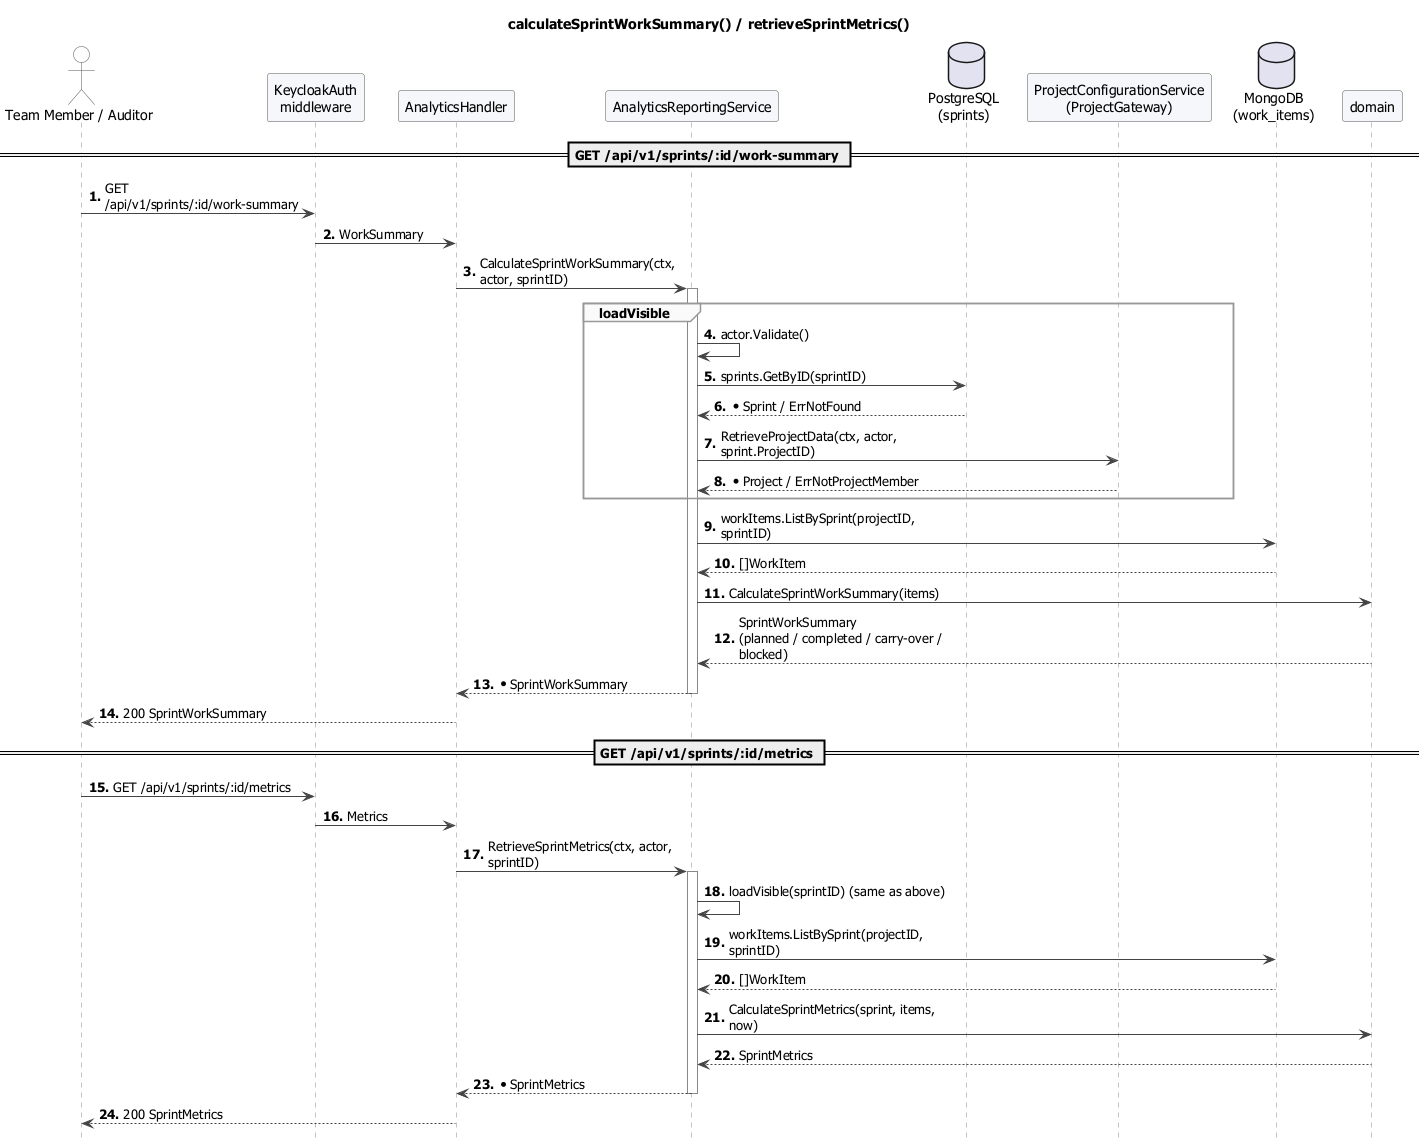

The diagram above was rendered by PlantUML. Its source (embedded in the PNG):
@startuml 16-sprint-work-summary-and-metrics
!include _style.puml
title calculateSprintWorkSummary() / retrieveSprintMetrics()

actor "Team Member / Auditor" as C
participant "KeycloakAuth\nmiddleware" as MW
participant "AnalyticsHandler" as AH
participant "AnalyticsReportingService" as AS
database "PostgreSQL\n(sprints)" as PG
participant "ProjectConfigurationService\n(ProjectGateway)" as PCS
database "MongoDB\n(work_items)" as M
participant "domain" as D

== GET /api/v1/sprints/:id/work-summary ==
C -> MW : GET /api/v1/sprints/:id/work-summary
MW -> AH : WorkSummary
AH -> AS : CalculateSprintWorkSummary(ctx, actor, sprintID)
activate AS
group loadVisible
  AS -> AS : actor.Validate()
  AS -> PG : sprints.GetByID(sprintID)
  PG --> AS : *Sprint / ErrNotFound
  AS -> PCS : RetrieveProjectData(ctx, actor, sprint.ProjectID)
  PCS --> AS : *Project / ErrNotProjectMember
end
AS -> M : workItems.ListBySprint(projectID, sprintID)
M --> AS : []WorkItem
AS -> D : CalculateSprintWorkSummary(items)
D --> AS : SprintWorkSummary\n(planned / completed / carry-over / blocked)
AS --> AH : *SprintWorkSummary
deactivate AS
AH --> C : 200 SprintWorkSummary

== GET /api/v1/sprints/:id/metrics ==
C -> MW : GET /api/v1/sprints/:id/metrics
MW -> AH : Metrics
AH -> AS : RetrieveSprintMetrics(ctx, actor, sprintID)
activate AS
AS -> AS : loadVisible(sprintID) (same as above)
AS -> M : workItems.ListBySprint(projectID, sprintID)
M --> AS : []WorkItem
AS -> D : CalculateSprintMetrics(sprint, items, now)
D --> AS : SprintMetrics
AS --> AH : *SprintMetrics
deactivate AS
AH --> C : 200 SprintMetrics
@enduml